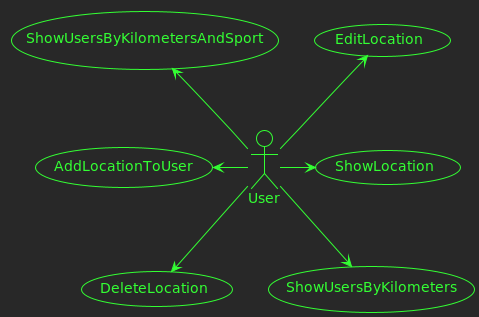

The diagram above was rendered by PlantUML. Its source (embedded in the PNG):
@startuml publication

!theme crt-green

usecase AddLocationToUser as AL
usecase EditLocation as EL
usecase ShowLocation as SL
usecase DeleteLocation as DL
usecase ShowUsersByKilometers as SU
usecase ShowUsersByKilometersAndSport as SS

actor User as U

U -left-> AL
U -up-> EL
U -up-> SS
U -right-> SL
U -down-> DL
U -down-> SU

@enduml